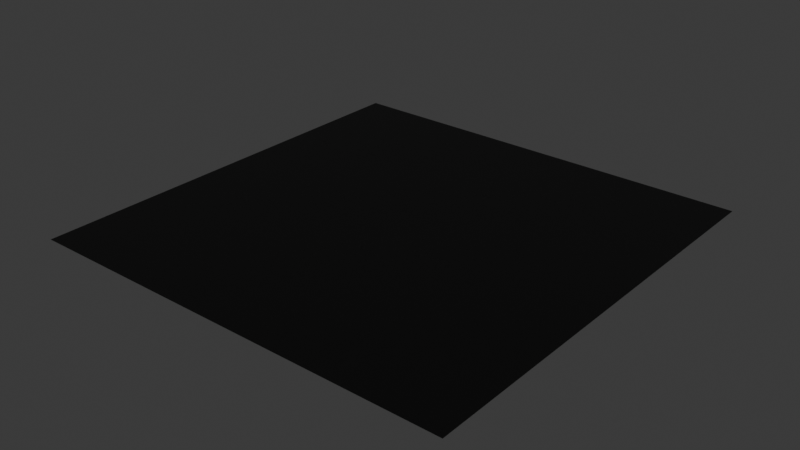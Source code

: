 # Source: road_segment.blend  (saved by Blender 4.2.66; exported with 4.5.12 LTS)
import bpy
from mathutils import Matrix  # noqa: F401  (used for matrix-valued properties, if any)

bpy.ops.wm.read_factory_settings(use_empty=True)
scene = bpy.context.scene
scene.name = 'Scene'

# ---- collections
col_collection = bpy.data.collections.new('Collection'); scene.collection.children.link(col_collection)

# ---- materials (node trees are filled in below, after node groups)
mat_material_001 = bpy.data.materials.new('Material.001')

# ---- material node trees
mat_material_001.use_nodes = True; mat_material_001.node_tree.nodes.clear()
_N = mat_material_001.node_tree.nodes; _L = mat_material_001.node_tree.links
n0 = _N.new('ShaderNodeBsdfPrincipled'); n0.name = 'Principled BSDF'; n0.location = (10, 300)
n0.inputs[0].default_value = (0.0, 0.0, 0.0, 1.0)
n1 = _N.new('ShaderNodeOutputMaterial'); n1.name = 'Material Output'; n1.location = (300, 300)
_L.new(n0.outputs[0], n1.inputs[0])
n1.is_active_output = True

# ---- world
world_world = bpy.data.worlds.new('World'); scene.world = world_world
world_world.use_nodes = True; world_world.node_tree.nodes.clear()
_N = world_world.node_tree.nodes; _L = world_world.node_tree.links
n0 = _N.new('ShaderNodeOutputWorld'); n0.name = 'World Output'; n0.location = (300, 300)
n1 = _N.new('ShaderNodeBackground'); n1.name = 'Background'; n1.location = (10, 300)
n1.inputs[0].default_value = (0.05088, 0.05088, 0.05088, 1.0)
_L.new(n1.outputs[0], n0.inputs[0])
n0.is_active_output = True
world_world.color = (0.05088, 0.05088, 0.05088)
world_world.sun_shadow_jitter_overblur = 0.0

# ---- meshes
me_plane = bpy.data.meshes.new('Plane')
me_plane.from_pydata([(-1.0, -1.0, 0.0), (1.0, -1.0, 0.0), (-1.0, 1.0, 0.0), (1.0, 1.0, 0.0)], [], [(0, 1, 3, 2)])
_uv = me_plane.uv_layers.new(name='UVMap')
_uv.uv.foreach_set('vector', [0.0, 0.0, 1.0, 0.0, 1.0, 1.0, 0.0, 1.0])
me_plane.materials.append(mat_material_001)
me_plane.update()

# ---- objects
ob_plane = bpy.data.objects.new('Plane', me_plane)

# ---- transforms, parenting, visibility, modifiers, constraints
ob_plane.location = (0.0, 0.0, 0.0)

# ---- collection membership
col_collection.objects.link(ob_plane)

# ---- scene / render settings (as saved in the file)
scene.frame_start = 1; scene.frame_end = 250; scene.frame_set(1)
scene.render.engine = 'BLENDER_EEVEE_NEXT'
bpy.context.view_layer.update()

# ---- added for rendering (the .blend has no active camera and no usable light): camera, sun
cam_auto = bpy.data.cameras.new('AutoCamera')
cam_auto.lens = 50.0
cam_auto.sensor_width = 36.0
cam_auto.clip_end = 1000.0
ob_auto_camera = bpy.data.objects.new('AutoCamera', cam_auto)
scene.collection.objects.link(ob_auto_camera)
ob_auto_camera.location = (2.61693, -3.14032, 2.09354)
ob_auto_camera.rotation_euler = (1.09748, -7.21219e-08, 0.694738)
scene.camera = ob_auto_camera
light_auto_sun = bpy.data.lights.new('AutoSun', 'SUN')
light_auto_sun.energy = 3.0
light_auto_sun.angle = 0.0523599
ob_auto_sun = bpy.data.objects.new('AutoSun', light_auto_sun)
scene.collection.objects.link(ob_auto_sun)
ob_auto_sun.rotation_euler = (0.872665, 0.174533, 0.523599)
bpy.context.view_layer.update()
